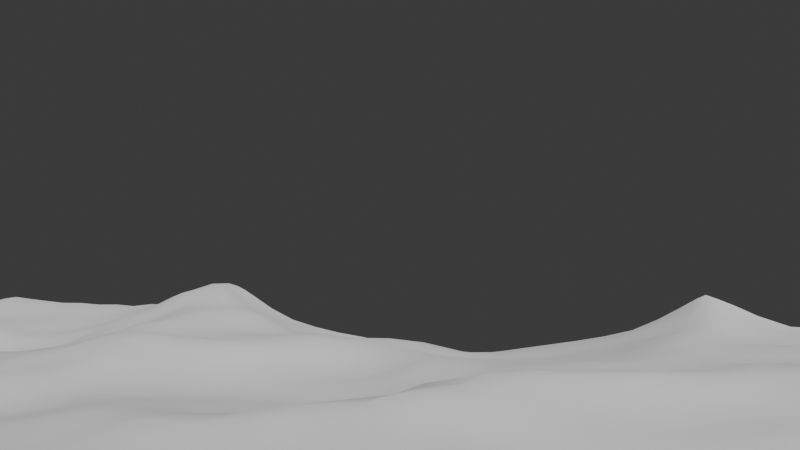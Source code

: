 # Source: boat.blend  (saved by Blender 4.3.34; exported with 4.5.12 LTS)
import bpy
from mathutils import Matrix  # noqa: F401  (used for matrix-valued properties, if any)

bpy.ops.wm.read_factory_settings(use_empty=True)
scene = bpy.context.scene
scene.name = 'Scene'

# ---- collections
col_collection = bpy.data.collections.new('Collection'); scene.collection.children.link(col_collection)
col_camerashakify_v2 = bpy.data.collections.new('CameraShakify.v2'); scene.collection.children.link(col_camerashakify_v2)
col_camerashakify_v2.hide_render = True
col_camerashakify_v2.hide_viewport = True

# ---- world
world_world = bpy.data.worlds.new('World'); scene.world = world_world
world_world.use_nodes = True; world_world.node_tree.nodes.clear()
_N = world_world.node_tree.nodes; _L = world_world.node_tree.links
n0 = _N.new('ShaderNodeOutputWorld'); n0.name = 'World Output'; n0.location = (300, 300)
n1 = _N.new('ShaderNodeBackground'); n1.name = 'Background'; n1.location = (10, 300)
n1.inputs[0].default_value = (0.05088, 0.05088, 0.05088, 1.0)
_L.new(n1.outputs[0], n0.inputs[0])
n0.is_active_output = True
world_world.color = (0.05088, 0.05088, 0.05088)
world_world.sun_shadow_jitter_overblur = 0.0

# ---- cameras
cam_camera_001 = bpy.data.cameras.new('Camera.001')
cam_camera_001.lens = 45.0

# ---- meshes
me_cube_001 = bpy.data.meshes.new('Cube.001')
me_cube_001.from_pydata([(-1.0, -1.0, -1.0), (-1.0, -1.0, 1.0), (-1.0, 1.0, -1.0), (-1.0, 1.0, 1.0), (1.0, -1.0, -1.0), (1.0, -1.0, 1.0), (1.0, 1.0, -1.0), (1.0, 1.0, 1.0)], [], [(0, 1, 3, 2), (2, 3, 7, 6), (6, 7, 5, 4), (4, 5, 1, 0), (2, 6, 4, 0), (7, 3, 1, 5)])
_uv = me_cube_001.uv_layers.new(name='UVMap')
_uv.uv.foreach_set('vector', [0.375, 0.0, 0.625, 0.0, 0.625, 0.25, 0.375, 0.25, 0.375, 0.25, 0.625, 0.25, 0.625, 0.5, 0.375, 0.5, 0.375, 0.5, 0.625, 0.5, 0.625, 0.75, 0.375, 0.75, 0.375, 0.75, 0.625, 0.75, 0.625, 1.0, 0.375, 1.0, 0.125, 0.5, 0.375, 0.5, 0.375, 0.75, 0.125, 0.75, 0.625, 0.5, 0.875, 0.5, 0.875, 0.75, 0.625, 0.75])
me_cube_001.update()
me_plane = bpy.data.meshes.new('Plane')
me_plane.from_pydata([(-1.0, -1.0, 0.0), (1.0, -1.0, 0.0), (-1.0, 1.0, 0.0), (1.0, 1.0, 0.0), (-1.0, 0.6, 0.0), (-1.0, 0.2, 0.0), (-1.0, -0.2, 0.0), (-1.0, -0.6, 0.0), (-0.6, -1.0, 0.0), (-0.2, -1.0, 0.0), (0.2, -1.0, 0.0), (0.6, -1.0, 0.0), (1.0, -0.6, 0.0), (1.0, -0.2, 0.0), (1.0, 0.2, 0.0), (1.0, 0.6, 0.0), (0.6, 1.0, 0.0), (0.2, 1.0, 0.0), (-0.2, 1.0, 0.0), (-0.6, 1.0, 0.0), (-0.6, -0.6, 0.0), (-0.6, -0.2, 0.0), (-0.6, 0.2, 0.0), (-0.6, 0.6, 0.0), (-0.2, -0.6, 0.0), (-0.2, -0.2, 0.0), (-0.2, 0.2, 0.0), (-0.2, 0.6, 0.0), (0.2, -0.6, 0.0), (0.2, -0.2, 0.0), (0.2, 0.2, 0.0), (0.2, 0.6, 0.0), (0.6, -0.6, 0.0), (0.6, -0.2, 0.0), (0.6, 0.2, 0.0), (0.6, 0.6, 0.0)], [], [(35, 15, 3, 16), (4, 23, 19, 2), (23, 27, 18, 19), (27, 31, 17, 18), (31, 35, 16, 17), (0, 8, 20, 7), (7, 20, 21, 6), (6, 21, 22, 5), (5, 22, 23, 4), (8, 9, 24, 20), (20, 24, 25, 21), (21, 25, 26, 22), (22, 26, 27, 23), (9, 10, 28, 24), (24, 28, 29, 25), (25, 29, 30, 26), (26, 30, 31, 27), (10, 11, 32, 28), (28, 32, 33, 29), (29, 33, 34, 30), (30, 34, 35, 31), (11, 1, 12, 32), (32, 12, 13, 33), (33, 13, 14, 34), (34, 14, 15, 35)])
_uv = me_plane.uv_layers.new(name='UVMap')
_uv.uv.foreach_set('vector', [0.8, 0.8, 1.0, 0.8, 1.0, 1.0, 0.8, 1.0, 0.0, 0.8, 0.2, 0.8, 0.2, 1.0, 0.0, 1.0, 0.2, 0.8, 0.4, 0.8, 0.4, 1.0, 0.2, 1.0, 0.4, 0.8, 0.6, 0.8, 0.6, 1.0, 0.4, 1.0, 0.6, 0.8, 0.8, 0.8, 0.8, 1.0, 0.6, 1.0, 0.0, 0.0, 0.2, 0.0, 0.2, 0.2, 0.0, 0.2, 0.0, 0.2, 0.2, 0.2, 0.2, 0.4, 0.0, 0.4, 0.0, 0.4, 0.2, 0.4, 0.2, 0.6, 0.0, 0.6, 0.0, 0.6, 0.2, 0.6, 0.2, 0.8, 0.0, 0.8, 0.2, 0.0, 0.4, 0.0, 0.4, 0.2, 0.2, 0.2, 0.2, 0.2, 0.4, 0.2, 0.4, 0.4, 0.2, 0.4, 0.2, 0.4, 0.4, 0.4, 0.4, 0.6, 0.2, 0.6, 0.2, 0.6, 0.4, 0.6, 0.4, 0.8, 0.2, 0.8, 0.4, 0.0, 0.6, 0.0, 0.6, 0.2, 0.4, 0.2, 0.4, 0.2, 0.6, 0.2, 0.6, 0.4, 0.4, 0.4, 0.4, 0.4, 0.6, 0.4, 0.6, 0.6, 0.4, 0.6, 0.4, 0.6, 0.6, 0.6, 0.6, 0.8, 0.4, 0.8, 0.6, 0.0, 0.8, 0.0, 0.8, 0.2, 0.6, 0.2, 0.6, 0.2, 0.8, 0.2, 0.8, 0.4, 0.6, 0.4, 0.6, 0.4, 0.8, 0.4, 0.8, 0.6, 0.6, 0.6, 0.6, 0.6, 0.8, 0.6, 0.8, 0.8, 0.6, 0.8, 0.8, 0.0, 1.0, 0.0, 1.0, 0.2, 0.8, 0.2, 0.8, 0.2, 1.0, 0.2, 1.0, 0.4, 0.8, 0.4, 0.8, 0.4, 1.0, 0.4, 1.0, 0.6, 0.8, 0.6, 0.8, 0.6, 1.0, 0.6, 1.0, 0.8, 0.8, 0.8])
me_plane.update()

# ---- objects
ob_cube = bpy.data.objects.new('Cube', me_cube_001)
ob_plane = bpy.data.objects.new('Plane', me_plane)
ob_camera = bpy.data.objects.new('Camera', cam_camera_001)
ob_camerashakify_v2_camera_0 = bpy.data.objects.new('CameraShakify.v2_Camera_0', None)

# ---- transforms, parenting, visibility, modifiers, constraints
ob_cube.location = (0.0, 0.0, 0.0)
_m = ob_cube.modifiers.new('Ocean', 'OCEAN')
_m.size = 0.7
_m.viewport_resolution = 15
_m.wave_scale_min = 0.0
_m.wave_scale = 2.0
_m.choppiness = 1.3
_m.time = 0.02
_m.filepath = '//../../../../tmp/blender_tjAPiK/cache_ocean'
ob_plane.location = (10.85, -11.18, 1.149)
_vg = ob_plane.vertex_groups.new(name='for cam')
_m = ob_plane.modifiers.new('Shrinkwrap', 'SHRINKWRAP')
_m.target = ob_cube
ob_camera.location = (-0.05024, -1.907e-06, 2.496)
ob_camera.rotation_euler = (1.552, 0.01212, 0.4108)
_c = ob_camera.constraints.new('COPY_LOCATION'); _c.name = 'Copy Location'
_c.active = False
_c.target = ob_plane
_c.subtarget = 'for cam'
_c.use_offset = True
_c = ob_camera.constraints.new('COPY_LOCATION'); _c.name = 'CameraShakify.v2_loc_0'
_c.owner_space = 'LOCAL'
_c.active = False
_c.influence = 0.0
_c.target = ob_camerashakify_v2_camera_0
_c.use_offset = True
_c = ob_camera.constraints.new('COPY_ROTATION'); _c.name = 'CameraShakify.v2_rot_0'
_c.owner_space = 'LOCAL'
_c.influence = 0.0
_c.target = ob_camerashakify_v2_camera_0
_c.mix_mode = 'AFTER'
_c.use_offset = True
ob_camerashakify_v2_camera_0.location = (0.0, 0.0, 0.0)
_c = ob_camerashakify_v2_camera_0.constraints.new('ACTION'); _c.name = 'Action'
_c.owner_space = 'LOCAL'
_c.mix_mode = 'BEFORE'
_c.action_slot_handle = 929201142
_c.last_slot_identifier = 'OBLegacy Slot'
_c.action_slot.identifier = 'OBLegacy Slot'
_c.action_slot.target_id_type = 'OBJECT'
_c.action_slot.name_display = 'Legacy Slot'
_c.frame_end = 371
_c.use_eval_time = True

# ---- collection membership
col_collection.objects.link(ob_cube)
col_collection.objects.link(ob_plane)
col_collection.objects.link(ob_camera)
col_camerashakify_v2.objects.link(ob_camerashakify_v2_camera_0)
def _layer_coll(name, lc=None):
    lc = lc or bpy.context.view_layer.layer_collection
    for c in lc.children:
        if c.name == name: return c
        r = _layer_coll(name, c)
        if r: return r
_layer_coll('CameraShakify.v2').exclude = True

# ---- scene / render settings (as saved in the file)
scene.camera = ob_camera
scene.frame_start = 1; scene.frame_end = 250; scene.frame_set(1)
scene.render.engine = 'BLENDER_EEVEE_NEXT'
bpy.context.view_layer.update()

# ---- added for rendering (the .blend has no usable light): sun
light_auto_sun = bpy.data.lights.new('AutoSun', 'SUN')
light_auto_sun.energy = 3.0
light_auto_sun.angle = 0.0523599
ob_auto_sun = bpy.data.objects.new('AutoSun', light_auto_sun)
scene.collection.objects.link(ob_auto_sun)
ob_auto_sun.rotation_euler = (0.872665, 0.174533, 0.523599)
bpy.context.view_layer.update()
